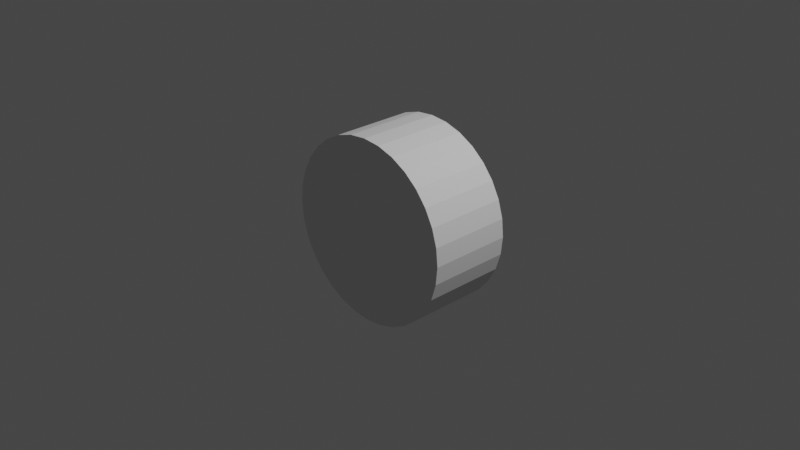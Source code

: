 # Source: spak.blend  (saved by Blender 2.90.8; exported with 4.5.12 LTS)
import bpy
from mathutils import Matrix  # noqa: F401  (used for matrix-valued properties, if any)

bpy.ops.wm.read_factory_settings(use_empty=True)
scene = bpy.context.scene
scene.name = 'Scene'

# ---- collections
col_collection = bpy.data.collections.new('Collection'); scene.collection.children.link(col_collection)

# ---- world
world_world = bpy.data.worlds.new('World'); scene.world = world_world
world_world.use_nodes = True; world_world.node_tree.nodes.clear()
_N = world_world.node_tree.nodes; _L = world_world.node_tree.links
n0 = _N.new('ShaderNodeOutputWorld'); n0.name = 'World Output'; n0.location = (300, 300)
n1 = _N.new('ShaderNodeBackground'); n1.name = 'Background'; n1.location = (10, 300)
n1.inputs[0].default_value = (0.05088, 0.05088, 0.05088, 1.0)
_L.new(n1.outputs[0], n0.inputs[0])
n0.is_active_output = True
world_world.color = (0.05088, 0.05088, 0.05088)
world_world.use_sun_shadow = False
world_world.sun_shadow_jitter_overblur = 0.0

# ---- cameras
cam_camera = bpy.data.cameras.new('Camera')
cam_camera.clip_end = 100.0
cam_camera.ortho_scale = 7.314

# ---- lights
light_light = bpy.data.lights.new('Light', 'POINT')
light_light.transmission_factor = 0.0
light_light.energy = 1000.0
light_light.shadow_soft_size = 0.1
light_light.shadow_maximum_resolution = 0.006
light_light.use_absolute_resolution = True

# ---- meshes
me_cylinder = bpy.data.meshes.new('Cylinder')
me_cylinder.from_pydata([(0.0, 1.0, -1.0), (0.0, 1.0, 1.0), (0.1951, 0.9808, -1.0), (0.1951, 0.9808, 1.0), (0.3827, 0.9239, -1.0), (0.3827, 0.9239, 1.0), (0.5556, 0.8315, -1.0), (0.5556, 0.8315, 1.0), (0.7071, 0.7071, -1.0), (0.7071, 0.7071, 1.0), (0.8315, 0.5556, -1.0), (0.8315, 0.5556, 1.0), (0.9239, 0.3827, -1.0), (0.9239, 0.3827, 1.0), (0.9808, 0.1951, -1.0), (0.9808, 0.1951, 1.0), (1.0, 7.55e-08, -1.0), (1.0, 7.55e-08, 1.0), (0.9808, -0.1951, -1.0), (0.9808, -0.1951, 1.0), (0.9239, -0.3827, -1.0), (0.9239, -0.3827, 1.0), (0.8315, -0.5556, -1.0), (0.8315, -0.5556, 1.0), (0.7071, -0.7071, -1.0), (0.7071, -0.7071, 1.0), (0.5556, -0.8315, -1.0), (0.5556, -0.8315, 1.0), (0.3827, -0.9239, -1.0), (0.3827, -0.9239, 1.0), (0.1951, -0.9808, -1.0), (0.1951, -0.9808, 1.0), (-3.258e-07, -1.0, -1.0), (-3.258e-07, -1.0, 1.0), (-0.1951, -0.9808, -1.0), (-0.1951, -0.9808, 1.0), (-0.3827, -0.9239, -1.0), (-0.3827, -0.9239, 1.0), (-0.5556, -0.8315, -1.0), (-0.5556, -0.8315, 1.0), (-0.7071, -0.7071, -1.0), (-0.7071, -0.7071, 1.0), (-0.8315, -0.5556, -1.0), (-0.8315, -0.5556, 1.0), (-0.9239, -0.3827, -1.0), (-0.9239, -0.3827, 1.0), (-0.9808, -0.1951, -1.0), (-0.9808, -0.1951, 1.0), (-1.0, 9.656e-07, -1.0), (-1.0, 9.656e-07, 1.0), (-0.9808, 0.1951, -1.0), (-0.9808, 0.1951, 1.0), (-0.9239, 0.3827, -1.0), (-0.9239, 0.3827, 1.0), (-0.8315, 0.5556, -1.0), (-0.8315, 0.5556, 1.0), (-0.7071, 0.7071, -1.0), (-0.7071, 0.7071, 1.0), (-0.5556, 0.8315, -1.0), (-0.5556, 0.8315, 1.0), (-0.3827, 0.9239, -1.0), (-0.3827, 0.9239, 1.0), (-0.1951, 0.9808, -1.0), (-0.1951, 0.9808, 1.0)], [], [(0, 1, 3, 2), (2, 3, 5, 4), (4, 5, 7, 6), (6, 7, 9, 8), (8, 9, 11, 10), (10, 11, 13, 12), (12, 13, 15, 14), (14, 15, 17, 16), (16, 17, 19, 18), (18, 19, 21, 20), (20, 21, 23, 22), (22, 23, 25, 24), (24, 25, 27, 26), (26, 27, 29, 28), (28, 29, 31, 30), (30, 31, 33, 32), (32, 33, 35, 34), (34, 35, 37, 36), (36, 37, 39, 38), (38, 39, 41, 40), (40, 41, 43, 42), (42, 43, 45, 44), (44, 45, 47, 46), (46, 47, 49, 48), (48, 49, 51, 50), (50, 51, 53, 52), (52, 53, 55, 54), (54, 55, 57, 56), (56, 57, 59, 58), (58, 59, 61, 60), (3, 1, 63, 61, 59, 57, 55, 53, 51, 49, 47, 45, 43, 41, 39, 37, 35, 33, 31, 29, 27, 25, 23, 21, 19, 17, 15, 13, 11, 9, 7, 5), (60, 61, 63, 62), (62, 63, 1, 0), (0, 2, 4, 6, 8, 10, 12, 14, 16, 18, 20, 22, 24, 26, 28, 30, 32, 34, 36, 38, 40, 42, 44, 46, 48, 50, 52, 54, 56, 58, 60, 62)])
_uv = me_cylinder.uv_layers.new(name='UVMap')
_uv.uv.foreach_set('vector', [1.0, 0.5, 1.0, 1.0, 0.9688, 1.0, 0.9688, 0.5, 0.9688, 0.5, 0.9688, 1.0, 0.9375, 1.0, 0.9375, 0.5, 0.9375, 0.5, 0.9375, 1.0, 0.9062, 1.0, 0.9062, 0.5, 0.9062, 0.5, 0.9062, 1.0, 0.875, 1.0, 0.875, 0.5, 0.875, 0.5, 0.875, 1.0, 0.8438, 1.0, 0.8438, 0.5, 0.8438, 0.5, 0.8438, 1.0, 0.8125, 1.0, 0.8125, 0.5, 0.8125, 0.5, 0.8125, 1.0, 0.7812, 1.0, 0.7812, 0.5, 0.7812, 0.5, 0.7812, 1.0, 0.75, 1.0, 0.75, 0.5, 0.75, 0.5, 0.75, 1.0, 0.7188, 1.0, 0.7188, 0.5, 0.7188, 0.5, 0.7188, 1.0, 0.6875, 1.0, 0.6875, 0.5, 0.6875, 0.5, 0.6875, 1.0, 0.6562, 1.0, 0.6562, 0.5, 0.6562, 0.5, 0.6562, 1.0, 0.625, 1.0, 0.625, 0.5, 0.625, 0.5, 0.625, 1.0, 0.5938, 1.0, 0.5938, 0.5, 0.5938, 0.5, 0.5938, 1.0, 0.5625, 1.0, 0.5625, 0.5, 0.5625, 0.5, 0.5625, 1.0, 0.5312, 1.0, 0.5312, 0.5, 0.5312, 0.5, 0.5312, 1.0, 0.5, 1.0, 0.5, 0.5, 0.5, 0.5, 0.5, 1.0, 0.4688, 1.0, 0.4688, 0.5, 0.4688, 0.5, 0.4688, 1.0, 0.4375, 1.0, 0.4375, 0.5, 0.4375, 0.5, 0.4375, 1.0, 0.4062, 1.0, 0.4062, 0.5, 0.4062, 0.5, 0.4062, 1.0, 0.375, 1.0, 0.375, 0.5, 0.375, 0.5, 0.375, 1.0, 0.3438, 1.0, 0.3438, 0.5, 0.3438, 0.5, 0.3438, 1.0, 0.3125, 1.0, 0.3125, 0.5, 0.3125, 0.5, 0.3125, 1.0, 0.2812, 1.0, 0.2812, 0.5, 0.2812, 0.5, 0.2812, 1.0, 0.25, 1.0, 0.25, 0.5, 0.25, 0.5, 0.25, 1.0, 0.2188, 1.0, 0.2188, 0.5, 0.2188, 0.5, 0.2188, 1.0, 0.1875, 1.0, 0.1875, 0.5, 0.1875, 0.5, 0.1875, 1.0, 0.1562, 1.0, 0.1562, 0.5, 0.1562, 0.5, 0.1562, 1.0, 0.125, 1.0, 0.125, 0.5, 0.125, 0.5, 0.125, 1.0, 0.09375, 1.0, 0.09375, 0.5, 0.09375, 0.5, 0.09375, 1.0, 0.0625, 1.0, 0.0625, 0.5, 0.2968, 0.4854, 0.25, 0.49, 0.2032, 0.4854, 0.1582, 0.4717, 0.1167, 0.4496, 0.08029, 0.4197, 0.05045, 0.3833, 0.02827, 0.3418, 0.01461, 0.2968, 0.01, 0.25, 0.01461, 0.2032, 0.02827, 0.1582, 0.05045, 0.1167, 0.08029, 0.08029, 0.1167, 0.05045, 0.1582, 0.02827, 0.2032, 0.01461, 0.25, 0.01, 0.2968, 0.01461, 0.3418, 0.02827, 0.3833, 0.05045, 0.4197, 0.08029, 0.4496, 0.1167, 0.4717, 0.1582, 0.4854, 0.2032, 0.49, 0.25, 0.4854, 0.2968, 0.4717, 0.3418, 0.4496, 0.3833, 0.4197, 0.4197, 0.3833, 0.4496, 0.3418, 0.4717, 0.0625, 0.5, 0.0625, 1.0, 0.03125, 1.0, 0.03125, 0.5, 0.03125, 0.5, 0.03125, 1.0, 0.0, 1.0, 0.0, 0.5, 0.75, 0.49, 0.7968, 0.4854, 0.8418, 0.4717, 0.8833, 0.4496, 0.9197, 0.4197, 0.9496, 0.3833, 0.9717, 0.3418, 0.9854, 0.2968, 0.99, 0.25, 0.9854, 0.2032, 0.9717, 0.1582, 0.9496, 0.1167, 0.9197, 0.08029, 0.8833, 0.05045, 0.8418, 0.02827, 0.7968, 0.01461, 0.75, 0.01, 0.7032, 0.01461, 0.6582, 0.02827, 0.6167, 0.05045, 0.5803, 0.08029, 0.5504, 0.1167, 0.5283, 0.1582, 0.5146, 0.2032, 0.51, 0.25, 0.5146, 0.2968, 0.5283, 0.3418, 0.5504, 0.3833, 0.5803, 0.4197, 0.6167, 0.4496, 0.6582, 0.4717, 0.7032, 0.4854])
me_cylinder.use_remesh_fix_poles = True
me_cylinder.use_remesh_preserve_attributes = False
me_cylinder.use_mirror_vertex_groups = False
me_cylinder.update()

# ---- objects
ob_light = bpy.data.objects.new('Light', light_light)
ob_camera = bpy.data.objects.new('Camera', cam_camera)
ob_cylinder = bpy.data.objects.new('Cylinder', me_cylinder)

# ---- transforms, parenting, visibility, modifiers, constraints
ob_light.location = (4.076, 1.005, 5.904)
ob_light.rotation_euler = (0.6503, 0.05522, 1.866)
ob_light.lock_rotations_4d = False
ob_light.empty_display_type = 'ARROWS'
ob_light.color = (0.0, 0.0, 0.0, 0.0)
ob_light.lineart.crease_threshold = 0.0
ob_camera.location = (7.359, -6.926, 4.958)
ob_camera.rotation_euler = (1.109, 0.0, 0.8149)
ob_camera.lock_rotations_4d = False
ob_camera.empty_display_type = 'ARROWS'
ob_camera.color = (0.0, 0.0, 0.0, 0.0)
ob_camera.display_type = 'WIRE'
ob_camera.lineart.crease_threshold = 0.0
ob_cylinder.location = (0.0, 0.0, 0.0)
ob_cylinder.rotation_euler = (1.571, -0.0, 0.0)
ob_cylinder.scale = (1.0, 1.0, 0.453)
ob_cylinder.lineart.crease_threshold = 0.0

# ---- collection membership
col_collection.objects.link(ob_light)
col_collection.objects.link(ob_camera)
col_collection.objects.link(ob_cylinder)

# ---- scene / render settings (as saved in the file)
scene.camera = ob_camera
scene.frame_start = 1; scene.frame_end = 250; scene.frame_set(1)
scene.render.engine = 'BLENDER_EEVEE_NEXT'
scene.cycles.use_denoising = False
scene.cycles.samples = 128
scene.cycles.sampling_pattern = 'TABULATED_SOBOL'
scene.cycles.use_adaptive_sampling = False
scene.cycles.use_light_tree = False
scene.view_settings.view_transform = 'Filmic'
bpy.context.view_layer.update()
